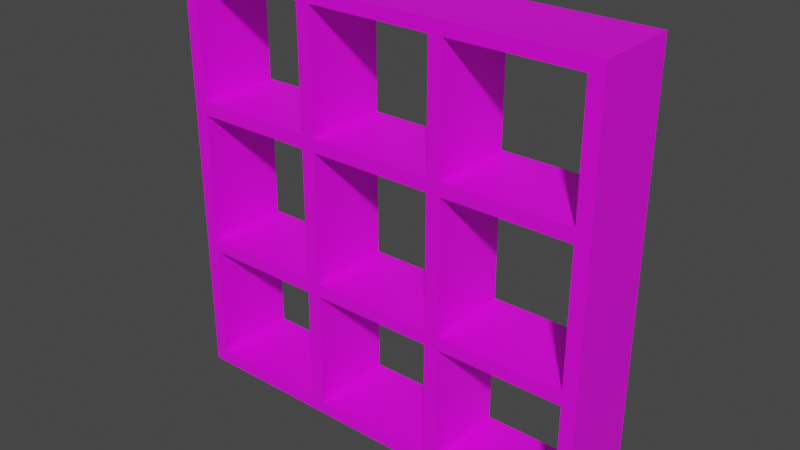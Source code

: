 # Source: shelf2.blend  (saved by Blender 2.93.20; exported with 4.5.12 LTS)
import bpy
from mathutils import Matrix  # noqa: F401  (used for matrix-valued properties, if any)

bpy.ops.wm.read_factory_settings(use_empty=True)
scene = bpy.context.scene
scene.name = 'Scene'

# ---- collections
col_collection = bpy.data.collections.new('Collection'); scene.collection.children.link(col_collection)

# ---- images (referenced by path relative to the original .blend; pixels are not part of the script)
import os
ASSET_DIR = os.environ.get("B2B_ASSET_DIR", "")  # directory of the original .blend (textures are referenced by path, not embedded)
HERE = os.path.dirname(os.path.abspath(__file__))  # packed textures are extracted next to this script under _unpacked/

def load_image(name, relpath, width, height, colorspace="sRGB"):
    """Load a texture the original file referenced (path relative to the .blend, or extracted next to this script)."""
    p = next((c for c in (os.path.join(HERE, relpath), os.path.join(ASSET_DIR, relpath)) if relpath and os.path.exists(c)), "")
    if p:
        img = bpy.data.images.load(p, check_existing=True)
        img.name = name
    else:  # same state as the original file: an image datablock whose file is absent (Cycles renders it pink)
        img = bpy.data.images.new(name, width, height)
        img.source = "FILE"
        img.filepath = "//" + (relpath or name)
    img.colorspace_settings.name = colorspace
    return img
img_walnutwoodrecolored_jpg = load_image('walnutWoodRecolored.jpg', 'walnutWoodRecolored.jpg', 1024, 1024, 'sRGB')

# ---- materials (node trees are filled in below, after node groups)
mat_material_001 = bpy.data.materials.new('Material.001')
mat_material_001.use_backface_culling = True
mat_material_001.use_transparent_shadow = False

# ---- material node trees
mat_material_001.use_nodes = True; mat_material_001.node_tree.nodes.clear()
_N = mat_material_001.node_tree.nodes; _L = mat_material_001.node_tree.links
n0 = _N.new('ShaderNodeBsdfPrincipled'); n0.name = 'Principled BSDF'; n0.location = (10, 300)
n0.distribution = 'GGX'
n0.subsurface_method = 'BURLEY'
n0.inputs[3].default_value = 1.45
n0.inputs[27].default_value = (0.0, 0.0, 0.0, 1.0)
n0.inputs[28].default_value = 1.0
n1 = _N.new('ShaderNodeOutputMaterial'); n1.name = 'Material Output'; n1.location = (300, 300)
n2 = _N.new('ShaderNodeTexImage'); n2.name = 'Image Texture'; n2.location = (-280, 280)
n2.image = img_walnutwoodrecolored_jpg
_L.new(n0.outputs[0], n1.inputs[0])
_L.new(n2.outputs[0], n0.inputs[0])
n1.is_active_output = True

# ---- world
world_world = bpy.data.worlds.new('World'); scene.world = world_world
world_world.use_nodes = True; world_world.node_tree.nodes.clear()
_N = world_world.node_tree.nodes; _L = world_world.node_tree.links
n0 = _N.new('ShaderNodeOutputWorld'); n0.name = 'World Output'; n0.location = (300, 300)
n1 = _N.new('ShaderNodeBackground'); n1.name = 'Background'; n1.location = (10, 300)
n1.inputs[0].default_value = (0.05088, 0.05088, 0.05088, 1.0)
_L.new(n1.outputs[0], n0.inputs[0])
n0.is_active_output = True
world_world.color = (0.05088, 0.05088, 0.05088)
world_world.use_sun_shadow = False
world_world.sun_shadow_jitter_overblur = 0.0

# ---- meshes
me_cube_001 = bpy.data.meshes.new('Cube.001')
me_cube_001.from_pydata([(-1.0, -1.0, -1.0), (-1.0, -1.0, 1.0), (-1.0, 1.0, -1.0), (-1.0, 1.0, 1.0), (1.0, -1.0, -1.0), (1.0, -1.0, 1.0), (1.0, 1.0, -1.0), (1.0, 1.0, 1.0), (-1.0, -1.0, -0.4194), (-1.0, -1.0, -0.3548), (-1.0, -1.0, 0.2903), (-1.0, -1.0, 0.3548), (-1.0, -1.0, 0.9355), (-1.0, 1.0, 0.9355), (-1.0, 1.0, 0.3548), (-1.0, 1.0, 0.2903), (-1.0, 1.0, -0.3548), (-1.0, 1.0, -0.4194), (0.9355, 1.0, -1.0), (0.3548, 1.0, -1.0), (0.2903, 1.0, -1.0), (-0.2903, 1.0, -1.0), (-0.3548, 1.0, -1.0), (-0.9355, 1.0, -1.0), (1.0, 1.0, 0.9355), (1.0, 1.0, 0.3548), (1.0, 1.0, 0.2903), (1.0, 1.0, -0.3548), (1.0, 1.0, -0.4194), (1.0, -1.0, 0.9355), (1.0, -1.0, 0.3548), (1.0, -1.0, 0.2903), (1.0, -1.0, -0.3548), (1.0, -1.0, -0.4194), (-0.9355, -1.0, -1.0), (-0.3548, -1.0, -1.0), (-0.2903, -1.0, -1.0), (0.2903, -1.0, -1.0), (0.3548, -1.0, -1.0), (0.9355, -1.0, -1.0), (0.9355, -1.0, -0.4194), (0.3548, -1.0, -0.4194), (0.2903, -1.0, -0.4194), (-0.2903, -1.0, -0.4194), (-0.3548, -1.0, -0.4194), (-0.9355, -1.0, -0.4194), (0.9355, -1.0, -0.3548), (0.3548, -1.0, -0.3548), (0.2903, -1.0, -0.3548), (-0.2903, -1.0, -0.3548), (-0.3548, -1.0, -0.3548), (-0.9355, -1.0, -0.3548), (0.9355, -1.0, 0.2903), (0.3548, -1.0, 0.2903), (0.2903, -1.0, 0.2903), (-0.2903, -1.0, 0.2903), (-0.3548, -1.0, 0.2903), (-0.9355, -1.0, 0.2903), (0.9355, -1.0, 0.3548), (0.3548, -1.0, 0.3548), (0.2903, -1.0, 0.3548), (-0.2903, -1.0, 0.3548), (-0.3548, -1.0, 0.3548), (-0.9355, -1.0, 0.3548), (0.9355, -1.0, 0.9355), (0.3548, -1.0, 0.9355), (0.2903, -1.0, 0.9355), (-0.2903, -1.0, 0.9355), (-0.3548, -1.0, 0.9355), (-0.9355, -1.0, 0.9355), (-0.9355, 1.0, -0.4194), (-0.3548, 1.0, -0.4194), (-0.2903, 1.0, -0.4194), (0.2903, 1.0, -0.4194), (0.3548, 1.0, -0.4194), (0.9355, 1.0, -0.4194), (-0.9355, 1.0, -0.3548), (-0.3548, 1.0, -0.3548), (-0.2903, 1.0, -0.3548), (0.2903, 1.0, -0.3548), (0.3548, 1.0, -0.3548), (0.9355, 1.0, -0.3548), (-0.9355, 1.0, 0.2903), (-0.3548, 1.0, 0.2903), (-0.2903, 1.0, 0.2903), (0.2903, 1.0, 0.2903), (0.3548, 1.0, 0.2903), (0.9355, 1.0, 0.2903), (-0.9355, 1.0, 0.3548), (-0.3548, 1.0, 0.3548), (-0.2903, 1.0, 0.3548), (0.2903, 1.0, 0.3548), (0.3548, 1.0, 0.3548), (0.9355, 1.0, 0.3548), (-0.9355, 1.0, 0.9355), (-0.3548, 1.0, 0.9355), (-0.2903, 1.0, 0.9355), (0.2903, 1.0, 0.9355), (0.3548, 1.0, 0.9355), (0.9355, 1.0, 0.9355), (-1.0, -1.0, -1.062), (-1.0, 1.0, -1.062), (1.0, 1.0, -1.062), (1.0, -1.0, -1.062)], [], [(36, 35, 100), (6, 102, 18), (64, 29, 5), (95, 94, 3), (103, 4, 39), (38, 37, 103), (37, 36, 103), (103, 39, 38), (0, 100, 34), (100, 103, 36), (34, 100, 35), (102, 103, 100, 101), (102, 6, 4, 103), (13, 14, 11, 12), (6, 28, 33, 4), (29, 30, 25, 24), (100, 0, 2, 101), (51, 45, 44, 50), (9, 8, 45, 51), (43, 49, 50, 44), (48, 49, 43, 42), (41, 47, 48, 42), (46, 47, 41, 40), (32, 46, 40, 33), (3, 1, 5, 7), (81, 75, 74, 80), (27, 28, 75, 81), (73, 79, 80, 74), (78, 79, 73, 72), (71, 77, 78, 72), (76, 77, 71, 70), (16, 76, 70, 17), (44, 35, 36, 43), (50, 49, 55, 56), (32, 27, 26, 31), (2, 23, 101), (23, 22, 101), (21, 20, 101), (20, 19, 102), (101, 20, 102), (19, 18, 102), (101, 22, 21), (6, 18, 75, 28), (63, 57, 56, 62), (26, 25, 30, 31), (60, 61, 55, 54), (53, 52, 58, 59), (60, 54, 53, 59), (31, 30, 58, 52), (62, 61, 67, 68), (46, 32, 31, 52), (48, 47, 53, 54), (71, 44, 45, 70), (5, 1, 67), (1, 12, 69), (68, 1, 69), (67, 66, 5), (66, 65, 5), (1, 68, 67), (65, 64, 5), (58, 30, 29, 64), (29, 24, 7, 5), (23, 2, 17, 70), (11, 10, 57, 63), (92, 91, 97, 98), (21, 36, 37, 20), (19, 38, 39, 18), (46, 81, 80, 47), (51, 76, 82, 57), (43, 36, 21, 72), (73, 42, 43, 72), (75, 40, 41, 74), (53, 86, 87, 52), (59, 92, 98, 65), (9, 51, 57, 10), (18, 39, 40, 75), (20, 37, 42, 73), (72, 21, 22, 71), (41, 38, 19, 74), (93, 87, 86, 92), (25, 26, 87, 93), (85, 91, 92, 86), (90, 91, 85, 84), (83, 89, 90, 84), (88, 89, 83, 82), (14, 88, 82, 15), (22, 35, 44, 71), (58, 93, 92, 59), (45, 34, 23, 70), (69, 94, 95, 68), (57, 82, 83, 56), (55, 84, 85, 54), (80, 79, 85, 86), (63, 88, 94, 69), (62, 89, 88, 63), (78, 77, 83, 84), (47, 80, 86, 53), (50, 77, 76, 51), (27, 81, 87, 26), (48, 79, 78, 49), (95, 89, 62, 68), (3, 7, 97), (7, 24, 99), (99, 98, 7), (98, 97, 7), (94, 13, 3), (97, 96, 3), (96, 95, 3), (99, 93, 58, 64), (97, 91, 60, 66), (67, 96, 97, 66), (65, 98, 99, 64), (23, 34, 35, 22), (61, 90, 96, 67), (76, 16, 15, 82), (83, 77, 50, 56), (60, 91, 90, 61), (88, 14, 13, 94), (52, 87, 81, 46), (49, 78, 84, 55), (60, 59, 65, 66), (85, 79, 48, 54), (90, 89, 95, 96), (74, 19, 20, 73), (25, 93, 99, 24), (61, 62, 56, 55), (42, 37, 38, 41), (0, 8, 17, 2), (8, 9, 16, 17), (28, 27, 32, 33), (16, 9, 10, 15), (10, 11, 14, 15), (12, 11, 63, 69), (0, 34, 45, 8), (39, 4, 33, 40), (13, 12, 1, 3)])
_uv = me_cube_001.uv_layers.new(name='UVMap')
_uv.uv.foreach_set('vector', [0.3995, 0.03032, 0.3771, 0.03032, 0.1537, 0.000382, 0.8463, 0.03032, 0.8463, 0.000382, 0.824, 0.03032, 0.824, 0.9691, 0.8463, 0.9691, 0.8463, 1.0, 0.3771, 0.9691, 0.176, 0.9691, 0.1537, 1.0, 0.8463, 0.000382, 0.8463, 0.03032, 0.824, 0.03032, 0.6229, 0.03032, 0.6005, 0.03032, 0.8463, 0.000382, 0.6005, 0.03032, 0.3995, 0.03032, 0.8463, 0.000382, 0.8463, 0.000382, 0.824, 0.03032, 0.6229, 0.03032, 0.1537, 0.03032, 0.1537, 0.000382, 0.176, 0.03032, 0.1537, 0.000382, 0.8463, 0.000382, 0.3995, 0.03032, 0.176, 0.03032, 0.1537, 0.000382, 0.3771, 0.03032, 0.8463, 0.985, 0.8463, 0.01497, 0.1537, 0.01497, 0.1537, 0.985, 0.8463, 0.000382, 0.8463, 0.03032, 0.1537, 0.03032, 0.1537, 0.000382, 0.8463, 0.9691, 0.8463, 0.6875, 0.1537, 0.6875, 0.1537, 0.9691, 0.8463, 0.03032, 0.8463, 0.312, 0.1537, 0.312, 0.1537, 0.03032, 0.1537, 0.9691, 0.1537, 0.6875, 0.8463, 0.6875, 0.8463, 0.9691, 0.1537, 0.000382, 0.1537, 0.03032, 0.8463, 0.03032, 0.8463, 0.000382, 0.176, 0.3432, 0.176, 0.312, 0.3771, 0.312, 0.3771, 0.3432, 0.1537, 0.3432, 0.1537, 0.312, 0.176, 0.312, 0.176, 0.3432, 0.3995, 0.312, 0.3995, 0.3432, 0.3771, 0.3432, 0.3771, 0.312, 0.6005, 0.3432, 0.3995, 0.3432, 0.3995, 0.312, 0.6005, 0.312, 0.6229, 0.312, 0.6229, 0.3432, 0.6005, 0.3432, 0.6005, 0.312, 0.824, 0.3432, 0.6229, 0.3432, 0.6229, 0.312, 0.824, 0.312, 0.8463, 0.3432, 0.824, 0.3432, 0.824, 0.312, 0.8463, 0.312, 0.1537, 0.985, 0.1537, 0.01497, 0.8463, 0.01497, 0.8463, 0.985, 0.824, 0.3432, 0.824, 0.312, 0.6229, 0.312, 0.6229, 0.3432, 0.8463, 0.3432, 0.8463, 0.312, 0.824, 0.312, 0.824, 0.3432, 0.6005, 0.312, 0.6005, 0.3432, 0.6229, 0.3432, 0.6229, 0.312, 0.3995, 0.3432, 0.6005, 0.3432, 0.6005, 0.312, 0.3995, 0.312, 0.3771, 0.312, 0.3771, 0.3432, 0.3995, 0.3432, 0.3995, 0.312, 0.176, 0.3432, 0.3771, 0.3432, 0.3771, 0.312, 0.176, 0.312, 0.1537, 0.3432, 0.176, 0.3432, 0.176, 0.312, 0.1537, 0.312, 0.3771, 0.312, 0.3771, 0.03032, 0.3995, 0.03032, 0.3995, 0.312, 0.3771, 0.3432, 0.3995, 0.3432, 0.3995, 0.6562, 0.3771, 0.6562, 0.1537, 0.3432, 0.8463, 0.3432, 0.8463, 0.6562, 0.1537, 0.6562, 0.1537, 0.03032, 0.176, 0.03032, 0.1537, 0.000382, 0.176, 0.03032, 0.3771, 0.03032, 0.1537, 0.000382, 0.3995, 0.03032, 0.6005, 0.03032, 0.1537, 0.000382, 0.6005, 0.03032, 0.6229, 0.03032, 0.8463, 0.000382, 0.1537, 0.000382, 0.6005, 0.03032, 0.8463, 0.000382, 0.6229, 0.03032, 0.824, 0.03032, 0.8463, 0.000382, 0.1537, 0.000382, 0.3771, 0.03032, 0.3995, 0.03032, 0.8463, 0.03032, 0.824, 0.03032, 0.824, 0.312, 0.8463, 0.312, 0.176, 0.6875, 0.176, 0.6562, 0.3771, 0.6562, 0.3771, 0.6875, 0.8463, 0.6562, 0.8463, 0.6875, 0.1537, 0.6875, 0.1537, 0.6562, 0.6005, 0.6875, 0.3995, 0.6875, 0.3995, 0.6562, 0.6005, 0.6562, 0.6229, 0.6562, 0.824, 0.6562, 0.824, 0.6875, 0.6229, 0.6875, 0.6005, 0.6875, 0.6005, 0.6562, 0.6229, 0.6562, 0.6229, 0.6875, 0.8463, 0.6562, 0.8463, 0.6875, 0.824, 0.6875, 0.824, 0.6562, 0.3771, 0.6875, 0.3995, 0.6875, 0.3995, 0.9691, 0.3771, 0.9691, 0.824, 0.3432, 0.8463, 0.3432, 0.8463, 0.6562, 0.824, 0.6562, 0.6005, 0.3432, 0.6229, 0.3432, 0.6229, 0.6562, 0.6005, 0.6562, 0.3771, 0.985, 0.3771, 0.01497, 0.176, 0.01497, 0.176, 0.985, 0.8463, 1.0, 0.1537, 1.0, 0.3995, 0.9691, 0.1537, 1.0, 0.1537, 0.9691, 0.176, 0.9691, 0.3771, 0.9691, 0.1537, 1.0, 0.176, 0.9691, 0.3995, 0.9691, 0.6005, 0.9691, 0.8463, 1.0, 0.6005, 0.9691, 0.6229, 0.9691, 0.8463, 1.0, 0.1537, 1.0, 0.3771, 0.9691, 0.3995, 0.9691, 0.6229, 0.9691, 0.824, 0.9691, 0.8463, 1.0, 0.824, 0.6875, 0.8463, 0.6875, 0.8463, 0.9691, 0.824, 0.9691, 0.1537, 0.9691, 0.8463, 0.9691, 0.8463, 1.0, 0.1537, 1.0, 0.176, 0.03032, 0.1537, 0.03032, 0.1537, 0.312, 0.176, 0.312, 0.1537, 0.6875, 0.1537, 0.6562, 0.176, 0.6562, 0.176, 0.6875, 0.6229, 0.6875, 0.6005, 0.6875, 0.6005, 0.9691, 0.6229, 0.9691, 0.3995, 0.985, 0.3995, 0.01497, 0.6005, 0.01497, 0.6005, 0.985, 0.6229, 0.985, 0.6229, 0.01497, 0.824, 0.01497, 0.824, 0.985, 0.824, 0.01497, 0.824, 0.985, 0.6229, 0.985, 0.6229, 0.01497, 0.1537, 0.3432, 0.8463, 0.3432, 0.8463, 0.6562, 0.1537, 0.6562, 0.1537, 0.312, 0.1537, 0.03032, 0.8463, 0.03032, 0.8463, 0.312, 0.6005, 0.985, 0.6005, 0.01497, 0.3995, 0.01497, 0.3995, 0.985, 0.824, 0.985, 0.824, 0.01497, 0.6229, 0.01497, 0.6229, 0.985, 0.6229, 0.01497, 0.6229, 0.985, 0.824, 0.985, 0.824, 0.01497, 0.1537, 0.6875, 0.8463, 0.6875, 0.8463, 0.9691, 0.1537, 0.9691, 0.1537, 0.3432, 0.176, 0.3432, 0.176, 0.6562, 0.1537, 0.6562, 0.8463, 0.03032, 0.1537, 0.03032, 0.1537, 0.312, 0.8463, 0.312, 0.8463, 0.03032, 0.1537, 0.03032, 0.1537, 0.312, 0.8463, 0.312, 0.3995, 0.312, 0.3995, 0.03032, 0.3771, 0.03032, 0.3771, 0.312, 0.1537, 0.312, 0.1537, 0.03032, 0.8463, 0.03032, 0.8463, 0.312, 0.824, 0.6875, 0.824, 0.6562, 0.6229, 0.6562, 0.6229, 0.6875, 0.8463, 0.6875, 0.8463, 0.6562, 0.824, 0.6562, 0.824, 0.6875, 0.6005, 0.6562, 0.6005, 0.6875, 0.6229, 0.6875, 0.6229, 0.6562, 0.3995, 0.6875, 0.6005, 0.6875, 0.6005, 0.6562, 0.3995, 0.6562, 0.3771, 0.6562, 0.3771, 0.6875, 0.3995, 0.6875, 0.3995, 0.6562, 0.176, 0.6875, 0.3771, 0.6875, 0.3771, 0.6562, 0.176, 0.6562, 0.1537, 0.6875, 0.176, 0.6875, 0.176, 0.6562, 0.1537, 0.6562, 0.8463, 0.03032, 0.1537, 0.03032, 0.1537, 0.312, 0.8463, 0.312, 0.824, 0.01497, 0.824, 0.985, 0.6229, 0.985, 0.6229, 0.01497, 0.1537, 0.312, 0.1537, 0.03032, 0.8463, 0.03032, 0.8463, 0.312, 0.176, 0.01497, 0.176, 0.985, 0.3771, 0.985, 0.3771, 0.01497, 0.176, 0.01497, 0.176, 0.985, 0.3771, 0.985, 0.3771, 0.01497, 0.3995, 0.01497, 0.3995, 0.985, 0.6005, 0.985, 0.6005, 0.01497, 0.6229, 0.3432, 0.6005, 0.3432, 0.6005, 0.6562, 0.6229, 0.6562, 0.1537, 0.6875, 0.8463, 0.6875, 0.8463, 0.9691, 0.1537, 0.9691, 0.3771, 0.01497, 0.3771, 0.985, 0.176, 0.985, 0.176, 0.01497, 0.3995, 0.3432, 0.3771, 0.3432, 0.3771, 0.6562, 0.3995, 0.6562, 0.1537, 0.3432, 0.8463, 0.3432, 0.8463, 0.6562, 0.1537, 0.6562, 0.3771, 0.01497, 0.3771, 0.985, 0.176, 0.985, 0.176, 0.01497, 0.8463, 0.3432, 0.824, 0.3432, 0.824, 0.6562, 0.8463, 0.6562, 0.6005, 0.01497, 0.6005, 0.985, 0.3995, 0.985, 0.3995, 0.01497, 0.8463, 0.9691, 0.8463, 0.6875, 0.1537, 0.6875, 0.1537, 0.9691, 0.1537, 1.0, 0.8463, 1.0, 0.6005, 0.9691, 0.8463, 1.0, 0.8463, 0.9691, 0.824, 0.9691, 0.824, 0.9691, 0.6229, 0.9691, 0.8463, 1.0, 0.6229, 0.9691, 0.6005, 0.9691, 0.8463, 1.0, 0.176, 0.9691, 0.1537, 0.9691, 0.1537, 1.0, 0.6005, 0.9691, 0.3995, 0.9691, 0.1537, 1.0, 0.3995, 0.9691, 0.3771, 0.9691, 0.1537, 1.0, 0.8463, 0.9691, 0.8463, 0.6875, 0.1537, 0.6875, 0.1537, 0.9691, 0.8463, 0.9691, 0.8463, 0.6875, 0.1537, 0.6875, 0.1537, 0.9691, 0.3995, 0.01497, 0.3995, 0.985, 0.6005, 0.985, 0.6005, 0.01497, 0.6229, 0.01497, 0.6229, 0.985, 0.824, 0.985, 0.824, 0.01497, 0.176, 0.985, 0.176, 0.01497, 0.3771, 0.01497, 0.3771, 0.985, 0.1537, 0.6875, 0.8463, 0.6875, 0.8463, 0.9691, 0.1537, 0.9691, 0.176, 0.3432, 0.1537, 0.3432, 0.1537, 0.6562, 0.176, 0.6562, 0.8463, 0.6562, 0.8463, 0.3432, 0.1537, 0.3432, 0.1537, 0.6562, 0.6005, 0.01497, 0.6005, 0.985, 0.3995, 0.985, 0.3995, 0.01497, 0.176, 0.6875, 0.1537, 0.6875, 0.1537, 0.9691, 0.176, 0.9691, 0.1537, 0.6562, 0.8463, 0.6562, 0.8463, 0.3432, 0.1537, 0.3432, 0.1537, 0.3432, 0.8463, 0.3432, 0.8463, 0.6562, 0.1537, 0.6562, 0.6005, 0.6875, 0.6229, 0.6875, 0.6229, 0.9691, 0.6005, 0.9691, 0.8463, 0.6562, 0.8463, 0.3432, 0.1537, 0.3432, 0.1537, 0.6562, 0.3995, 0.6875, 0.3771, 0.6875, 0.3771, 0.9691, 0.3995, 0.9691, 0.6229, 0.312, 0.6229, 0.03032, 0.6005, 0.03032, 0.6005, 0.312, 0.8463, 0.6875, 0.824, 0.6875, 0.824, 0.9691, 0.8463, 0.9691, 0.3995, 0.6875, 0.3771, 0.6875, 0.3771, 0.6562, 0.3995, 0.6562, 0.6005, 0.312, 0.6005, 0.03032, 0.6229, 0.03032, 0.6229, 0.312, 0.1537, 0.03032, 0.1537, 0.312, 0.8463, 0.312, 0.8463, 0.03032, 0.1537, 0.312, 0.1537, 0.3432, 0.8463, 0.3432, 0.8463, 0.312, 0.8463, 0.312, 0.8463, 0.3432, 0.1537, 0.3432, 0.1537, 0.312, 0.8463, 0.3432, 0.1537, 0.3432, 0.1537, 0.6562, 0.8463, 0.6562, 0.1537, 0.6562, 0.1537, 0.6875, 0.8463, 0.6875, 0.8463, 0.6562, 0.1537, 0.9691, 0.1537, 0.6875, 0.176, 0.6875, 0.176, 0.9691, 0.1537, 0.03032, 0.176, 0.03032, 0.176, 0.312, 0.1537, 0.312, 0.824, 0.03032, 0.8463, 0.03032, 0.8463, 0.312, 0.824, 0.312, 0.8463, 0.9691, 0.1537, 0.9691, 0.1537, 1.0, 0.8463, 1.0])
me_cube_001.materials.append(mat_material_001)
me_cube_001.use_remesh_fix_poles = True
me_cube_001.use_remesh_preserve_attributes = False
me_cube_001.update()

# ---- objects
ob_cube = bpy.data.objects.new('Cube', me_cube_001)

# ---- transforms, parenting, visibility, modifiers, constraints
ob_cube.location = (0.0, 0.0, 0.0)
ob_cube.scale = (5.1, 1.0, -4.86)

# ---- collection membership
col_collection.objects.link(ob_cube)

# ---- scene / render settings (as saved in the file)
scene.frame_start = 1; scene.frame_end = 250; scene.frame_set(1)
scene.render.engine = 'BLENDER_EEVEE_NEXT'
scene.cycles.use_denoising = False
scene.cycles.samples = 128
scene.cycles.sampling_pattern = 'TABULATED_SOBOL'
scene.cycles.use_adaptive_sampling = False
scene.cycles.use_light_tree = False
scene.view_settings.view_transform = 'Filmic'
bpy.context.view_layer.update()

# ---- added for rendering (the .blend has no active camera and no usable light): camera, sun
cam_auto = bpy.data.cameras.new('AutoCamera')
cam_auto.lens = 50.0
cam_auto.sensor_width = 36.0
cam_auto.clip_end = 1000.0
ob_auto_camera = bpy.data.objects.new('AutoCamera', cam_auto)
scene.collection.objects.link(ob_auto_camera)
ob_auto_camera.location = (13.3579, -16.0295, 10.8363)
ob_auto_camera.rotation_euler = (1.09748, -7.21219e-08, 0.694738)
scene.camera = ob_auto_camera
light_auto_sun = bpy.data.lights.new('AutoSun', 'SUN')
light_auto_sun.energy = 3.0
light_auto_sun.angle = 0.0523599
ob_auto_sun = bpy.data.objects.new('AutoSun', light_auto_sun)
scene.collection.objects.link(ob_auto_sun)
ob_auto_sun.rotation_euler = (0.872665, 0.174533, 0.523599)
bpy.context.view_layer.update()
